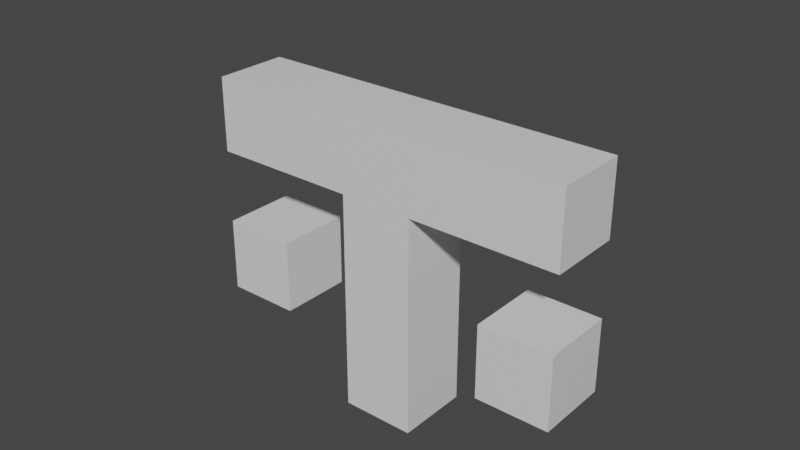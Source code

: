 # Source: multi_armature_mesh.blend  (saved by Blender 3.0.42; exported with 4.5.12 LTS)
import bpy
from mathutils import Matrix  # noqa: F401  (used for matrix-valued properties, if any)

bpy.ops.wm.read_factory_settings(use_empty=True)
scene = bpy.context.scene
scene.name = 'Scene'

# ---- collections
col_collection = bpy.data.collections.new('Collection'); scene.collection.children.link(col_collection)

# ---- materials (node trees are filled in below, after node groups)
mat_material = bpy.data.materials.new('Material')
mat_material.alpha_threshold = 0.0
mat_material.use_transparent_shadow = False
mat_material.line_color = (0.0, 0.0, 0.0, 1.0)

# ---- material node trees
mat_material.use_nodes = True; mat_material.node_tree.nodes.clear()
_N = mat_material.node_tree.nodes; _L = mat_material.node_tree.links
n0 = _N.new('ShaderNodeOutputMaterial'); n0.name = 'Material Output'; n0.location = (300, 300)
n1 = _N.new('ShaderNodeBsdfPrincipled'); n1.name = 'Principled BSDF'; n1.location = (10, 300)
n1.distribution = 'GGX'
n1.subsurface_method = 'RANDOM_WALK_SKIN'
n1.inputs[2].default_value = 0.4
n1.inputs[3].default_value = 1.45
n1.inputs[27].default_value = (0.0, 0.0, 0.0, 1.0)
n1.inputs[28].default_value = 1.0
_L.new(n1.outputs[0], n0.inputs[0])
n0.is_active_output = True

# ---- world
world_world = bpy.data.worlds.new('World'); scene.world = world_world
world_world.use_nodes = True; world_world.node_tree.nodes.clear()
_N = world_world.node_tree.nodes; _L = world_world.node_tree.links
n0 = _N.new('ShaderNodeOutputWorld'); n0.name = 'World Output'; n0.location = (300, 300)
n1 = _N.new('ShaderNodeBackground'); n1.name = 'Background'; n1.location = (10, 300)
n1.inputs[0].default_value = (0.05088, 0.05088, 0.05088, 1.0)
_L.new(n1.outputs[0], n0.inputs[0])
n0.is_active_output = True
world_world.color = (0.05088, 0.05088, 0.05088)
world_world.use_sun_shadow = False
world_world.sun_shadow_jitter_overblur = 0.0

# ---- meshes
me_cube = bpy.data.meshes.new('Cube')
me_cube.from_pydata([(-1.0, 1.0, 2.0), (-1.0, 1.0, 0.0), (1.0, 1.0, 2.0), (1.0, 1.0, 0.0), (-1.0, -1.0, 2.0), (-1.0, -1.0, 0.0), (1.0, -1.0, 2.0), (1.0, -1.0, 0.0), (1.0, 1.0, 4.0), (1.0, -1.0, 4.0), (-1.0, 1.0, 4.0), (-1.0, -1.0, 4.0), (1.0, 1.0, 6.0), (1.0, -1.0, 6.0), (-1.0, 1.0, 6.0), (-1.0, -1.0, 6.0), (1.0, 1.0, 8.0), (1.0, -1.0, 8.0), (-1.0, 1.0, 8.0), (-1.0, -1.0, 8.0), (-3.0, 1.0, 6.0), (-3.0, -1.0, 6.0), (-3.0, 1.0, 8.0), (-3.0, -1.0, 8.0), (-5.0, 1.0, 6.0), (-5.0, -1.0, 6.0), (-5.0, 1.0, 8.0), (-5.0, -1.0, 8.0), (3.0, 1.0, 6.0), (3.0, -1.0, 6.0), (3.0, 1.0, 8.0), (3.0, -1.0, 8.0), (5.0, 1.0, 6.0), (5.0, -1.0, 6.0), (5.0, 1.0, 8.0), (5.0, -1.0, 8.0), (-3.0, 1.0, 2.0), (-3.0, -1.0, 2.0), (-3.0, 1.0, 4.0), (-3.0, -1.0, 4.0), (-5.0, 1.0, 2.0), (-5.0, -1.0, 2.0), (-5.0, 1.0, 4.0), (-5.0, -1.0, 4.0), (5.0, 1.0, 2.0), (5.0, -1.0, 2.0), (5.0, 1.0, 4.0), (5.0, -1.0, 4.0), (3.0, 1.0, 2.0), (3.0, -1.0, 2.0), (3.0, 1.0, 4.0), (3.0, -1.0, 4.0)], [], [(6, 2, 8, 9), (3, 2, 6, 7), (7, 6, 4, 5), (5, 1, 3, 7), (1, 0, 2, 3), (5, 4, 0, 1), (10, 11, 15, 14), (4, 6, 9, 11), (2, 0, 10, 8), (0, 4, 11, 10), (15, 13, 17, 19), (8, 10, 14, 12), (11, 9, 13, 15), (9, 8, 12, 13), (18, 19, 17, 16), (16, 17, 31, 30), (18, 14, 20, 22), (12, 14, 18, 16), (22, 20, 24, 26), (15, 19, 23, 21), (19, 18, 22, 23), (14, 15, 21, 20), (24, 25, 27, 26), (23, 22, 26, 27), (21, 23, 27, 25), (20, 21, 25, 24), (31, 29, 33, 35), (13, 12, 28, 29), (12, 16, 30, 28), (17, 13, 29, 31), (33, 32, 34, 35), (29, 28, 32, 33), (28, 30, 34, 32), (30, 31, 35, 34), (38, 36, 40, 42), (40, 41, 43, 42), (39, 38, 42, 43), (37, 39, 43, 41), (36, 37, 41, 40), (46, 44, 48, 50), (48, 49, 51, 50), (47, 46, 50, 51), (45, 47, 51, 49), (44, 45, 49, 48), (36, 38, 39, 37), (45, 44, 46, 47)])
_uv = me_cube.uv_layers.new(name='UVMap')
_uv.uv.foreach_set('vector', [0.625, 1.0, 0.625, 0.75, 0.625, 0.75, 0.625, 1.0, 0.375, 0.75, 0.625, 0.75, 0.625, 1.0, 0.375, 1.0, 0.375, 0.0, 0.625, 0.0, 0.625, 0.25, 0.375, 0.25, 0.125, 0.5, 0.375, 0.5, 0.375, 0.75, 0.125, 0.75, 0.375, 0.5, 0.625, 0.5, 0.625, 0.75, 0.375, 0.75, 0.375, 0.25, 0.625, 0.25, 0.625, 0.5, 0.375, 0.5, 0.625, 0.5, 0.625, 0.25, 0.625, 0.25, 0.625, 0.5, 0.625, 0.25, 0.625, 0.0, 0.625, 0.0, 0.625, 0.25, 0.625, 0.75, 0.625, 0.5, 0.625, 0.5, 0.625, 0.75, 0.625, 0.5, 0.625, 0.25, 0.625, 0.25, 0.625, 0.5, 0.625, 0.25, 0.625, 0.0, 0.625, 0.0, 0.625, 0.25, 0.625, 0.75, 0.625, 0.5, 0.625, 0.5, 0.625, 0.75, 0.625, 0.25, 0.625, 0.0, 0.625, 0.0, 0.625, 0.25, 0.625, 1.0, 0.625, 0.75, 0.625, 0.75, 0.625, 1.0, 0.625, 0.5, 0.875, 0.5, 0.875, 0.75, 0.625, 0.75, 0.625, 0.75, 0.875, 0.75, 0.875, 0.75, 0.625, 0.75, 0.625, 0.5, 0.625, 0.5, 0.625, 0.5, 0.625, 0.5, 0.625, 0.75, 0.625, 0.5, 0.625, 0.5, 0.625, 0.75, 0.625, 0.5, 0.625, 0.5, 0.625, 0.5, 0.625, 0.5, 0.625, 0.25, 0.625, 0.25, 0.625, 0.25, 0.625, 0.25, 0.875, 0.5, 0.625, 0.5, 0.625, 0.5, 0.875, 0.5, 0.625, 0.5, 0.625, 0.25, 0.625, 0.25, 0.625, 0.5, 0.625, 0.5, 0.625, 0.25, 0.625, 0.25, 0.625, 0.5, 0.875, 0.5, 0.625, 0.5, 0.625, 0.5, 0.875, 0.5, 0.625, 0.25, 0.625, 0.25, 0.625, 0.25, 0.625, 0.25, 0.625, 0.5, 0.625, 0.25, 0.625, 0.25, 0.625, 0.5, 0.625, 0.0, 0.625, 0.0, 0.625, 0.0, 0.625, 0.0, 0.625, 1.0, 0.625, 0.75, 0.625, 0.75, 0.625, 1.0, 0.625, 0.75, 0.625, 0.75, 0.625, 0.75, 0.625, 0.75, 0.625, 0.0, 0.625, 0.0, 0.625, 0.0, 0.625, 0.0, 0.625, 1.0, 0.625, 0.75, 0.625, 0.75, 0.625, 1.0, 0.625, 1.0, 0.625, 0.75, 0.625, 0.75, 0.625, 1.0, 0.625, 0.75, 0.625, 0.75, 0.625, 0.75, 0.625, 0.75, 0.625, 0.75, 0.875, 0.75, 0.875, 0.75, 0.625, 0.75, 0.625, 0.5, 0.625, 0.5, 0.625, 0.5, 0.625, 0.5, 0.625, 0.5, 0.625, 0.25, 0.625, 0.25, 0.625, 0.5, 0.875, 0.5, 0.625, 0.5, 0.625, 0.5, 0.875, 0.5, 0.625, 0.25, 0.625, 0.25, 0.625, 0.25, 0.625, 0.25, 0.625, 0.5, 0.625, 0.25, 0.625, 0.25, 0.625, 0.5, 0.625, 0.5, 0.625, 0.5, 0.625, 0.5, 0.625, 0.5, 0.625, 0.5, 0.625, 0.25, 0.625, 0.25, 0.625, 0.5, 0.875, 0.5, 0.625, 0.5, 0.625, 0.5, 0.875, 0.5, 0.625, 0.25, 0.625, 0.25, 0.625, 0.25, 0.625, 0.25, 0.625, 0.5, 0.625, 0.25, 0.625, 0.25, 0.625, 0.5, 0.625, 0.5, 0.625, 0.5, 0.875, 0.5, 0.625, 0.25, 0.625, 0.25, 0.625, 0.5, 0.625, 0.5, 0.625, 0.25])
me_cube.materials.append(mat_material)
me_cube.use_remesh_preserve_volume = False
me_cube.use_remesh_preserve_attributes = False
me_cube.use_mirror_vertex_groups = False
me_cube.update()
arm_armature = bpy.data.armatures.new('Armature')  # bones are not reproduced
arm_armature_001 = bpy.data.armatures.new('Armature.001')  # bones are not reproduced

# ---- objects
ob_meshobj = bpy.data.objects.new('MeshObj', me_cube)
ob_armature_main = bpy.data.objects.new('Armature_Main', arm_armature)
ob_armature_cubes = bpy.data.objects.new('Armature_Cubes', arm_armature_001)

# ---- transforms, parenting, visibility, modifiers, constraints
ob_meshobj.parent = ob_armature_cubes
ob_meshobj.location = (0.0, 0.0, 0.0)
ob_meshobj.lock_rotations_4d = False
ob_meshobj.empty_display_type = 'ARROWS'
ob_meshobj.lineart.crease_threshold = 0.0
_vg = ob_meshobj.vertex_groups.new(name='Spine-01')
for _i, _w in zip([0, 1, 2, 3, 4, 5, 6, 7, 8, 9, 10, 11], [0.4967, 0.9168, 0.4964, 0.9092, 0.4964, 0.9092, 0.4967, 0.9168, 0.005364, 0.005394, 0.005394, 0.005364]): _vg.add([_i], _w, 'REPLACE')
_vg = ob_meshobj.vertex_groups.new(name='Spine-02')
for _i, _w in zip([0, 1, 2, 3, 4, 5, 6, 7, 8, 9, 10, 11, 12, 13, 14, 15], [0.474, 0.07839, 0.4743, 0.08555, 0.4743, 0.08555, 0.474, 0.07839, 0.473, 0.473, 0.473, 0.473, 0.02923, 0.02818, 0.02818, 0.02923]): _vg.add([_i], _w, 'REPLACE')
_vg = ob_meshobj.vertex_groups.new(name='Spine-03')
for _i, _w in zip([0, 2, 4, 6, 8, 9, 10, 11, 12, 13, 14, 15, 16, 17, 18, 19, 20, 21, 22, 23, 28, 29, 30, 31, 38, 39, 51], [0.003851, 0.006358, 0.006358, 0.003851, 0.2684, 0.2708, 0.2459, 0.311, 0.2182, 0.231, 0.2165, 0.2302, 0.1721, 0.1581, 0.1713, 0.1601, 0.05005, 0.07901, 0.04681, 0.0689, 0.04321, 0.03749, 0.01941, 0.02303, 0.0, 5.831e-07, 3.559e-05]): _vg.add([_i], _w, 'REPLACE')
_vg = ob_meshobj.vertex_groups.new(name='Arm-01.L')
for _i, _w in zip([10, 12, 13, 14, 15, 16, 17, 18, 19, 20, 21, 22, 23, 24, 25, 26, 27, 29, 31], [0.02764, 0.0692, 0.02015, 0.2966, 0.1947, 0.1253, 0.05233, 0.4198, 0.1796, 0.4885, 0.3804, 0.4954, 0.3342, 0.08801, 0.07735, 0.08162, 0.08824, 1.406e-06, 0.00464]): _vg.add([_i], _w, 'REPLACE')
_vg = ob_meshobj.vertex_groups.new(name='Arm-02.L')
for _i, _w in zip([14, 15, 18, 19, 20, 21, 22, 23, 24, 25, 26, 27, 38, 39], [0.03338, 0.03464, 0.04976, 0.05019, 0.4973, 0.4977, 0.4981, 0.4978, 0.9093, 0.9169, 0.917, 0.9094, 0.0, 0.0]): _vg.add([_i], _w, 'REPLACE')
_vg = ob_meshobj.vertex_groups.new(name='Arm-01.R')
for _i, _w in zip([9, 12, 13, 15, 16, 17, 18, 19, 28, 29, 30, 31, 32, 33, 34, 35, 38], [0.02764, 0.1453, 0.7605, 0.06199, 0.7938, 0.8435, 0.07555, 0.08315, 0.4603, 0.4902, 0.4919, 0.4954, 0.07735, 0.08801, 0.08824, 0.08162, 0.0]): _vg.add([_i], _w, 'REPLACE')
_vg = ob_meshobj.vertex_groups.new(name='Arm-02.R')
for _i, _w in zip([12, 13, 16, 17, 28, 29, 30, 31, 32, 33, 34, 35, 38, 44, 45, 46, 47, 48, 49, 50, 51], [0.03464, 0.03338, 0.05019, 0.04976, 0.4977, 0.4973, 0.4978, 0.4981, 0.9169, 0.9093, 0.9094, 0.917, 0.0, 0.0, 0.0, 0.0, 0.0, 0.0, 0.0, 0.0, 0.0]): _vg.add([_i], _w, 'REPLACE')
_vg = ob_meshobj.vertex_groups.new(name='Top.L')
for _i, _w in zip([0, 1, 2, 3, 4, 5, 6, 7, 8, 9, 10, 11, 12, 13, 14, 15, 16, 17, 18, 19, 20, 21, 22, 23, 24, 25, 26, 27, 28, 29, 30, 31, 32, 33, 34, 35, 36, 37, 38, 39, 40, 41, 42, 43], [0.0, 0.0, 0.0, 0.0, 0.0, 0.0, 0.0, 0.0, 0.0, 0.0, 0.0, 0.0, 0.0, 0.0, 0.0, 0.0, 0.0, 0.0, 0.0, 0.0, 0.0, 0.0, 0.0, 0.0, 0.0, 0.0, 0.0, 0.0, 0.0, 0.0, 0.0, 0.0, 0.0, 0.0, 0.0, 0.0, 0.4885, 0.4826, 0.8792, 0.8203, 0.06135, 0.07627, 0.1312, 0.1393]): _vg.add([_i], _w, 'REPLACE')
_vg = ob_meshobj.vertex_groups.new(name='Top.R')
for _i, _w in zip([0, 1, 2, 3, 4, 5, 6, 7, 8, 9, 10, 11, 12, 13, 14, 15, 16, 17, 18, 19, 20, 21, 22, 23, 24, 25, 26, 27, 28, 29, 30, 31, 32, 33, 34, 35, 44, 45, 46, 47, 48, 49, 50, 51], [0.0, 0.0, 0.0, 0.0, 0.0, 0.0, 0.0, 0.0, 0.0, 0.0, 0.0, 0.0, 0.0, 0.0, 0.0, 0.0, 0.0, 0.0, 0.0, 0.0, 0.0, 0.0, 0.0, 0.0, 0.0, 0.0, 0.0, 0.0, 0.0, 0.0, 0.0, 0.0, 0.0, 0.0, 0.0, 0.0, 0.05668, 0.07512, 0.1356, 0.1322, 0.297, 0.6632, 0.8113, 0.8772]): _vg.add([_i], _w, 'REPLACE')
_vg = ob_meshobj.vertex_groups.new(name='Bottom.L')
for _i, _w in zip([36, 37, 38, 39, 40, 41, 42, 43], [0.5115, 0.5174, 0.1208, 0.1797, 0.9386, 0.9237, 0.8688, 0.8607]): _vg.add([_i], _w, 'REPLACE')
_vg = ob_meshobj.vertex_groups.new(name='Bottom.R')
for _i, _w in zip([44, 45, 46, 47, 48, 49, 50, 51], [0.9433, 0.9249, 0.8644, 0.8678, 0.703, 0.3368, 0.1887, 0.1228]): _vg.add([_i], _w, 'REPLACE')
_m = ob_meshobj.modifiers.new('Armature', 'ARMATURE')
_m.object = ob_armature_main
_m = ob_meshobj.modifiers.new('Armature.001', 'ARMATURE')
_m.object = ob_armature_cubes
ob_armature_main.location = (0.0, 0.0, 0.0)
ob_armature_main.show_in_front = True
ob_armature_cubes.location = (0.0, 0.0, 0.0)

# ---- collection membership
col_collection.objects.link(ob_meshobj)
col_collection.objects.link(ob_armature_main)
col_collection.objects.link(ob_armature_cubes)

# ---- scene / render settings (as saved in the file)
scene.frame_start = 1; scene.frame_end = 250; scene.frame_set(1)
scene.render.engine = 'BLENDER_EEVEE_NEXT'
scene.cycles.sampling_pattern = 'TABULATED_SOBOL'
scene.cycles.use_light_tree = False
scene.view_settings.view_transform = 'Filmic'
bpy.context.view_layer.update()

# ---- added for rendering (the .blend has no active camera and no usable light): camera, sun
cam_auto = bpy.data.cameras.new('AutoCamera')
cam_auto.lens = 50.0
cam_auto.sensor_width = 36.0
cam_auto.clip_end = 1000.0
ob_auto_camera = bpy.data.objects.new('AutoCamera', cam_auto)
scene.collection.objects.link(ob_auto_camera)
ob_auto_camera.location = (15.1497, -18.2831, 17.2805)
ob_auto_camera.rotation_euler = (1.09748, -7.21219e-08, 0.694738)
scene.camera = ob_auto_camera
light_auto_sun = bpy.data.lights.new('AutoSun', 'SUN')
light_auto_sun.energy = 3.0
light_auto_sun.angle = 0.0523599
ob_auto_sun = bpy.data.objects.new('AutoSun', light_auto_sun)
scene.collection.objects.link(ob_auto_sun)
ob_auto_sun.rotation_euler = (0.872665, 0.174533, 0.523599)
bpy.context.view_layer.update()
